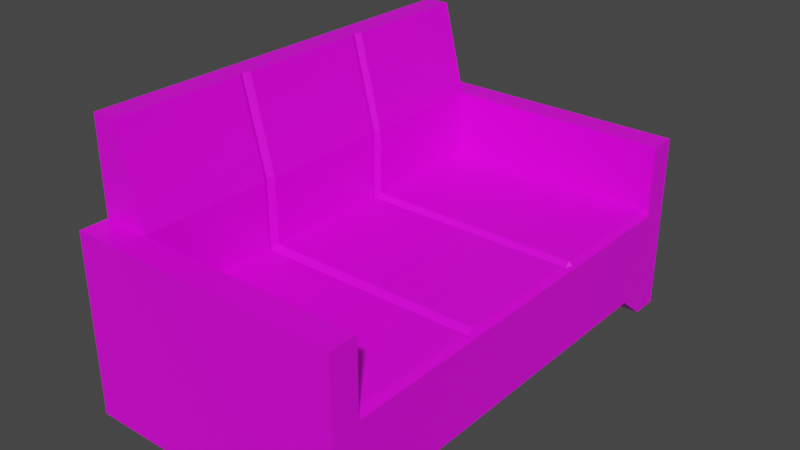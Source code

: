 # Source: sofa_largo.blend  (saved by Blender 2.93.21; exported with 4.5.12 LTS)
import bpy
from mathutils import Matrix  # noqa: F401  (used for matrix-valued properties, if any)

bpy.ops.wm.read_factory_settings(use_empty=True)
scene = bpy.context.scene
scene.name = 'Scene'

# ---- collections
col_collection = bpy.data.collections.new('Collection'); scene.collection.children.link(col_collection)
col_collection_2 = bpy.data.collections.new('Collection 2'); scene.collection.children.link(col_collection_2)

# ---- images (referenced by path relative to the original .blend; pixels are not part of the script)
import os
ASSET_DIR = os.environ.get("B2B_ASSET_DIR", "")  # directory of the original .blend (textures are referenced by path, not embedded)
HERE = os.path.dirname(os.path.abspath(__file__))  # packed textures are extracted next to this script under _unpacked/

def load_image(name, relpath, width, height, colorspace="sRGB"):
    """Load a texture the original file referenced (path relative to the .blend, or extracted next to this script)."""
    p = next((c for c in (os.path.join(HERE, relpath), os.path.join(ASSET_DIR, relpath)) if relpath and os.path.exists(c)), "")
    if p:
        img = bpy.data.images.load(p, check_existing=True)
        img.name = name
    else:  # same state as the original file: an image datablock whose file is absent (Cycles renders it pink)
        img = bpy.data.images.new(name, width, height)
        img.source = "FILE"
        img.filepath = "//" + (relpath or name)
    img.colorspace_settings.name = colorspace
    return img
img_sofa_largo_textura = load_image('sofa_largo_textura', 'sofa_largo_textura.png', 1024, 1024, 'sRGB')

# ---- materials (node trees are filled in below, after node groups)
mat_material_001 = bpy.data.materials.new('Material.001')
mat_material_001.alpha_threshold = 0.0
mat_material_001.line_color = (0.0, 0.0, 0.0, 1.0)

# ---- material node trees
mat_material_001.use_nodes = True; mat_material_001.node_tree.nodes.clear()
_N = mat_material_001.node_tree.nodes; _L = mat_material_001.node_tree.links
n0 = _N.new('ShaderNodeOutputMaterial'); n0.name = 'Material Output'; n0.location = (300, 300)
n1 = _N.new('ShaderNodeBsdfPrincipled'); n1.name = 'Principled BSDF'; n1.location = (10, 300)
n1.distribution = 'GGX'
n1.subsurface_method = 'BURLEY'
n1.inputs[2].default_value = 0.4
n1.inputs[3].default_value = 1.45
n1.inputs[27].default_value = (0.0, 0.0, 0.0, 1.0)
n1.inputs[28].default_value = 1.0
n2 = _N.new('ShaderNodeTexImage'); n2.name = 'Imagen'; n2.location = (-280, 280)
n2.image = img_sofa_largo_textura
_L.new(n1.outputs[0], n0.inputs[0])
_L.new(n2.outputs[0], n1.inputs[0])
n0.is_active_output = True

# ---- world
world_world = bpy.data.worlds.new('World'); scene.world = world_world
world_world.use_nodes = True; world_world.node_tree.nodes.clear()
_N = world_world.node_tree.nodes; _L = world_world.node_tree.links
n0 = _N.new('ShaderNodeOutputWorld'); n0.name = 'World Output'; n0.location = (300, 300)
n1 = _N.new('ShaderNodeBackground'); n1.name = 'Background'; n1.location = (10, 300)
n1.inputs[0].default_value = (0.05088, 0.05088, 0.05088, 1.0)
_L.new(n1.outputs[0], n0.inputs[0])
n0.is_active_output = True
world_world.color = (0.05088, 0.05088, 0.05088)
world_world.use_sun_shadow = False
world_world.sun_shadow_jitter_overblur = 0.0

# ---- meshes
me_cube_001 = bpy.data.meshes.new('Cube.001')
me_cube_001.from_pydata([(1.0, 1.737, -1.0), (1.0, 1.533, -1.0), (-1.0, 1.737, -1.0), (-1.0, 1.533, -1.0), (-1.0, 1.533, 1.0), (1.0, 1.533, -0.1728), (-1.0, 0.0, 1.0), (-0.6545, 1.737, -1.0), (-0.6545, 1.533, -1.0), (-0.8235, 1.533, 1.0), (-0.8235, 0.0, 1.0), (1.0, 1.737, -0.1746), (-1.0, 1.533, -0.1746), (1.0, 1.737, -0.797), (-1.0, 1.737, -0.1746), (0.9779, 0.4779, -0.2003), (-1.0, 0.0, -0.1746), (-0.6545, 1.737, -0.1746), (-0.6545, 1.533, -0.1728), (-0.6545, 0.0, -0.1728), (-1.0, 1.533, -0.797), (-1.0, 1.737, -0.797), (1.0, 0.0, -0.797), (-1.0, 0.0, -0.797), (-0.6545, 1.737, -0.797), (1.0, 1.533, -0.7955), (1.0, 1.318, -0.8194), (-1.0, 1.318, -0.8194), (-1.0, 1.318, 1.0), (-0.6545, 1.318, -0.1728), (-0.8235, 1.318, 1.0), (-0.6545, 1.318, -0.8194), (-1.0, 1.318, -0.1746), (0.9779, 0.5259, -0.2005), (-1.0, 1.318, -0.797), (1.0, 1.318, -0.7959), (1.0, -4.804e-05, -0.8194), (-1.0, -4.804e-05, -0.8194), (-0.6545, -4.804e-05, -0.8194), (-0.6545, 1.533, 0.3201), (1.0, 1.737, 0.3192), (-1.0, 1.533, 0.3192), (-1.0, 1.737, 0.3192), (-1.0, 0.0, 0.3192), (-0.6545, 1.737, 0.3192), (-0.6545, 0.0, 0.3201), (1.0, 1.533, 0.3201), (-0.6545, 1.318, 0.3201), (-1.0, 1.318, 0.3192), (-0.6808, 0.5259, -0.2068), (-0.8497, 0.5259, 1.0), (0.9779, 1.318, -0.1996), (1.0, 0.5259, -0.7965), (-1.0, 0.5259, 1.0), (-1.0, 0.5259, -0.1746), (-1.0, 0.5259, -0.797), (-1.0, 0.5259, 0.3192), (-0.6808, 0.5259, 0.3201), (-0.6545, 0.4779, -0.1728), (-0.8235, 0.4779, 1.0), (0.9779, 1.533, -0.1991), (1.0, 0.4779, -0.7965), (-1.0, 0.4779, 1.0), (-1.0, 0.4779, -0.1746), (-1.0, 0.4779, -0.797), (-1.0, 0.4779, 0.3192), (-0.6545, 0.4779, 0.3201), (-1.0, 0.5657, 1.0), (-1.0, 0.5657, -0.1746), (-1.0, 0.5657, -0.797), (-1.0, 0.5657, 0.3192), (-0.6545, 0.5657, 0.3201), (-0.6545, 0.5657, -0.1728), (-0.8235, 0.5657, 1.0), (0.9779, 0.0, -0.2009), (1.0, 0.5657, -0.7964), (0.9543, 1.737, -1.0), (0.9543, 1.533, -1.0), (0.9543, 1.533, -0.1728), (0.9543, 1.737, -0.1746), (0.9543, 0.0, -0.1745), (0.9543, 1.737, -0.797), (0.9543, 1.318, -0.1732), (0.9543, 1.318, -0.8194), (0.9543, -4.804e-05, -0.8194), (0.9543, 1.737, 0.3192), (0.9543, 1.533, 0.3201), (0.9537, 0.5259, -0.2079), (0.9543, 0.4779, -0.174), (0.9543, 0.5657, -0.1739), (-1.0, 1.737, -0.2112), (-1.0, 1.533, -0.2112), (1.0, 1.737, -0.2112), (1.0, 0.0, -0.2112), (-1.0, 0.0, -0.2112), (-0.6545, 1.737, -0.2112), (1.0, 1.533, -0.2094), (-1.0, 1.318, -0.2112), (1.0, 1.318, -0.2099), (-1.0, 0.5259, -0.2112), (1.0, 0.5259, -0.2108), (-1.0, 0.4779, -0.2112), (1.0, 0.4779, -0.2106), (1.0, 0.5657, -0.2105), (-1.0, 0.5657, -0.2112), (0.9543, 1.737, -0.2112), (0.9779, 0.5657, -0.2002)], [], [(86, 39, 18, 78), (48, 28, 4, 41), (66, 45, 19, 58), (76, 0, 1, 77), (59, 62, 6, 10), (2, 7, 8, 3), (39, 41, 4, 9), (86, 46, 40, 85), (90, 14, 17, 95), (105, 79, 11, 92), (92, 11, 5, 96), (91, 12, 14, 90), (97, 32, 12, 91), (27, 34, 20, 3), (3, 20, 21, 2), (0, 13, 25, 1), (76, 81, 13, 0), (2, 21, 24, 7), (1, 25, 35, 26), (83, 26, 36, 84), (104, 68, 32, 97), (51, 60, 78, 82), (3, 8, 31, 27), (9, 4, 28, 30), (77, 1, 26, 83), (39, 47, 29, 18), (70, 67, 28, 48), (27, 31, 38, 37), (26, 35, 75, 52, 61, 22, 36), (37, 23, 64, 55, 69, 34, 27), (68, 70, 48, 32), (9, 30, 47, 39), (14, 42, 44, 17), (59, 10, 45, 66), (79, 85, 40, 11), (11, 40, 46, 5), (12, 41, 42, 14), (32, 48, 41, 12), (44, 42, 41, 39), (73, 50, 57, 71), (63, 65, 56, 54), (65, 62, 53, 56), (101, 63, 54, 99), (78, 60, 96, 5), (102, 100, 33, 15), (73, 67, 53, 50), (71, 57, 49, 72), (100, 103, 106, 33), (94, 16, 63, 101), (43, 6, 62, 65), (16, 43, 65, 63), (50, 59, 66, 57), (98, 96, 60, 51), (50, 53, 62, 59), (57, 66, 58, 49), (47, 71, 72, 29), (30, 28, 67, 73), (103, 98, 51, 106), (30, 73, 71, 47), (54, 56, 70, 68), (56, 53, 67, 70), (99, 54, 68, 104), (93, 102, 15, 74), (49, 87, 89, 72), (19, 80, 88, 58), (58, 88, 87, 49), (17, 44, 85, 79), (8, 77, 83, 31), (72, 89, 82, 29), (31, 83, 84, 38), (7, 24, 81, 76), (29, 82, 78, 18), (95, 17, 79, 105), (39, 86, 85, 44), (7, 76, 77, 8), (46, 86, 78, 5), (24, 95, 105, 81), (55, 99, 104, 69), (35, 98, 103, 75), (52, 100, 102, 61), (23, 94, 101, 64), (75, 103, 100, 52), (64, 101, 99, 55), (25, 96, 98, 35), (69, 104, 97, 34), (34, 97, 91, 20), (20, 91, 90, 21), (13, 92, 96, 25), (81, 105, 92, 13), (61, 102, 93, 22), (21, 90, 95, 24), (51, 82, 89, 106), (87, 33, 106, 89), (88, 15, 33, 87), (80, 74, 15, 88)])
_uv = me_cube_001.uv_layers.new(name='UVMap')
_uv.uv.foreach_set('vector', [0.9577, 0.4166, 0.9577, 0.7384, 0.8591, 0.7384, 0.8591, 0.4166, 0.08626, 0.2664, 0.08626, 0.4025, 0.04329, 0.4025, 0.04329, 0.2664, 0.8124, 0.2145, 0.8123, 0.31, 0.7138, 0.3096, 0.714, 0.2141, 0.7025, 0.3934, 0.7025, 0.4025, 0.6617, 0.4025, 0.6617, 0.3934, 0.9975, 0.5031, 0.9627, 0.5031, 0.9627, 0.4075, 0.9975, 0.4075, 0.7025, 0.00248, 0.7025, 0.07158, 0.6617, 0.07158, 0.6617, 0.00248, 0.2713, 0.7447, 0.3404, 0.7445, 0.3404, 0.8807, 0.3051, 0.8807, 0.9552, 0.01155, 0.9552, 0.002531, 0.996, 0.00248, 0.996, 0.0115, 0.1086, 0.8075, 0.1013, 0.8075, 0.1013, 0.7384, 0.1086, 0.7384, 0.1086, 0.4166, 0.1013, 0.4166, 0.1013, 0.4075, 0.1086, 0.4075, 0.7406, 0.4075, 0.7479, 0.4075, 0.7484, 0.4483, 0.741, 0.4483, 0.04329, 0.1603, 0.04329, 0.1676, 0.00248, 0.1676, 0.00248, 0.1603, 0.08626, 0.1603, 0.08626, 0.1676, 0.04329, 0.1676, 0.04329, 0.1603, 0.08626, 0.0386, 0.08626, 0.04308, 0.04329, 0.04308, 0.04329, 0.00248, 0.04329, 0.00248, 0.04329, 0.04308, 0.00248, 0.04308, 0.00248, 0.00248, 0.583, 0.4075, 0.6235, 0.4075, 0.624, 0.4483, 0.5831, 0.4482, 0.2664, 0.4166, 0.2258, 0.4166, 0.2258, 0.4075, 0.2664, 0.4075, 0.2664, 0.8075, 0.2258, 0.8075, 0.2258, 0.7384, 0.2664, 0.7384, 0.5831, 0.4482, 0.624, 0.4483, 0.624, 0.4912, 0.6193, 0.4912, 0.6187, 0.3934, 0.6187, 0.4025, 0.355, 0.4025, 0.355, 0.3934, 0.2368, 0.1603, 0.2368, 0.1676, 0.08626, 0.1676, 0.08626, 0.1603, 0.3143, 0.7348, 0.2713, 0.7348, 0.2713, 0.7293, 0.3143, 0.7293, 0.6617, 0.00248, 0.6617, 0.07158, 0.6187, 0.07158, 0.6187, 0.00248, 0.9975, 0.7142, 0.9627, 0.7142, 0.9627, 0.6712, 0.9975, 0.6712, 0.6617, 0.3934, 0.6617, 0.4025, 0.6187, 0.4025, 0.6187, 0.3934, 0.8127, 0.003665, 0.8126, 0.04658, 0.7142, 0.0462, 0.7142, 0.003285, 0.2368, 0.2664, 0.2368, 0.4025, 0.08626, 0.4025, 0.08626, 0.2664, 0.6187, 0.00248, 0.6187, 0.07158, 0.355, 0.07158, 0.355, 0.00248, 0.6193, 0.4912, 0.624, 0.4912, 0.6242, 0.6415, 0.6243, 0.6495, 0.6243, 0.6591, 0.6244, 0.7546, 0.6199, 0.7546, 0.35, 0.0386, 0.35, 0.04308, 0.2544, 0.04308, 0.2448, 0.04308, 0.2368, 0.04308, 0.08626, 0.04308, 0.08626, 0.0386, 0.2368, 0.1676, 0.2368, 0.2664, 0.08626, 0.2664, 0.08626, 0.1676, 0.9502, 0.00248, 0.9502, 0.04539, 0.8126, 0.04658, 0.8127, 0.003665, 0.1013, 0.8075, 0.00248, 0.8075, 0.00248, 0.7384, 0.1013, 0.7384, 0.9499, 0.2133, 0.9498, 0.3088, 0.8123, 0.31, 0.8124, 0.2145, 0.1013, 0.4166, 0.00248, 0.4166, 0.00248, 0.4075, 0.1013, 0.4075, 0.7479, 0.4075, 0.8465, 0.4075, 0.8468, 0.4483, 0.7484, 0.4483, 0.04329, 0.1676, 0.04329, 0.2664, 0.00248, 0.2664, 0.00248, 0.1676, 0.08626, 0.1676, 0.08626, 0.2664, 0.04329, 0.2664, 0.04329, 0.1676, 0.996, 0.3291, 0.996, 0.3974, 0.9552, 0.3974, 0.9552, 0.3292, 0.95, 0.1958, 0.9502, 0.2035, 0.8127, 0.2046, 0.8124, 0.197, 0.2544, 0.1676, 0.2544, 0.2664, 0.2448, 0.2664, 0.2448, 0.1676, 0.2544, 0.2664, 0.2544, 0.4025, 0.2448, 0.4025, 0.2448, 0.2664, 0.2544, 0.1603, 0.2544, 0.1676, 0.2448, 0.1676, 0.2448, 0.1603, 0.8591, 0.4166, 0.8539, 0.4119, 0.8518, 0.4075, 0.8591, 0.4075, 0.4825, 0.7395, 0.4728, 0.7395, 0.4728, 0.7348, 0.4824, 0.7348, 0.9975, 0.5207, 0.9627, 0.5207, 0.9627, 0.5127, 0.9923, 0.5127, 0.8124, 0.197, 0.8127, 0.2046, 0.7074, 0.2042, 0.714, 0.1966, 0.4728, 0.7395, 0.4649, 0.7395, 0.4649, 0.7348, 0.4728, 0.7348, 0.35, 0.1603, 0.35, 0.1676, 0.2544, 0.1676, 0.2544, 0.1603, 0.35, 0.2664, 0.35, 0.4025, 0.2544, 0.4025, 0.2544, 0.2664, 0.35, 0.1676, 0.35, 0.2664, 0.2544, 0.2664, 0.2544, 0.1676, 0.9502, 0.2035, 0.9499, 0.2133, 0.8124, 0.2145, 0.8127, 0.2046, 0.3143, 0.7395, 0.2713, 0.7395, 0.2713, 0.7348, 0.3143, 0.7348, 0.9923, 0.5127, 0.9627, 0.5127, 0.9627, 0.5031, 0.9975, 0.5031, 0.8127, 0.2046, 0.8124, 0.2145, 0.714, 0.2141, 0.7074, 0.2042, 0.8126, 0.04658, 0.8124, 0.197, 0.714, 0.1966, 0.7142, 0.0462, 0.9975, 0.6712, 0.9627, 0.6712, 0.9627, 0.5207, 0.9975, 0.5207, 0.4649, 0.7395, 0.3143, 0.7395, 0.3143, 0.7348, 0.4649, 0.7348, 0.9502, 0.04539, 0.95, 0.1958, 0.8124, 0.197, 0.8126, 0.04658, 0.2448, 0.1676, 0.2448, 0.2664, 0.2368, 0.2664, 0.2368, 0.1676, 0.2448, 0.2664, 0.2448, 0.4025, 0.2368, 0.4025, 0.2368, 0.2664, 0.2448, 0.1603, 0.2448, 0.1676, 0.2368, 0.1676, 0.2368, 0.1603, 0.578, 0.7394, 0.4825, 0.7395, 0.4824, 0.7348, 0.578, 0.7347, 0.4729, 0.4075, 0.4728, 0.7302, 0.4649, 0.7293, 0.4649, 0.4116, 0.578, 0.4115, 0.578, 0.7292, 0.4824, 0.7293, 0.4825, 0.4116, 0.4825, 0.4116, 0.4824, 0.7293, 0.4728, 0.7302, 0.4729, 0.4075, 0.1013, 0.7384, 0.00248, 0.7384, 0.00248, 0.4166, 0.1013, 0.4166, 0.6617, 0.07158, 0.6617, 0.3934, 0.6187, 0.3934, 0.6187, 0.07158, 0.4649, 0.4116, 0.4649, 0.7293, 0.3143, 0.7293, 0.3143, 0.4117, 0.6187, 0.07158, 0.6187, 0.3934, 0.355, 0.3934, 0.355, 0.07158, 0.2664, 0.7384, 0.2258, 0.7384, 0.2258, 0.4166, 0.2664, 0.4166, 0.3143, 0.4117, 0.3143, 0.7293, 0.2713, 0.7293, 0.2713, 0.4117, 0.1086, 0.7384, 0.1013, 0.7384, 0.1013, 0.4166, 0.1086, 0.4166, 0.9552, 0.3292, 0.9552, 0.01155, 0.996, 0.0115, 0.996, 0.3291, 0.7025, 0.07158, 0.7025, 0.3934, 0.6617, 0.3934, 0.6617, 0.07158, 0.9577, 0.4075, 0.9577, 0.4166, 0.8591, 0.4166, 0.8591, 0.4075, 0.2258, 0.7384, 0.1086, 0.7384, 0.1086, 0.4166, 0.2258, 0.4166, 0.2448, 0.04308, 0.2448, 0.1603, 0.2368, 0.1603, 0.2368, 0.04308, 0.624, 0.4912, 0.741, 0.4912, 0.7413, 0.6416, 0.6242, 0.6415, 0.6243, 0.6495, 0.7413, 0.6495, 0.7413, 0.6591, 0.6243, 0.6591, 0.35, 0.04308, 0.35, 0.1603, 0.2544, 0.1603, 0.2544, 0.04308, 0.6242, 0.6415, 0.7413, 0.6416, 0.7413, 0.6495, 0.6243, 0.6495, 0.2544, 0.04308, 0.2544, 0.1603, 0.2448, 0.1603, 0.2448, 0.04308, 0.624, 0.4483, 0.741, 0.4483, 0.741, 0.4912, 0.624, 0.4912, 0.2368, 0.04308, 0.2368, 0.1603, 0.08626, 0.1603, 0.08626, 0.04308, 0.08626, 0.04308, 0.08626, 0.1603, 0.04329, 0.1603, 0.04329, 0.04308, 0.04329, 0.04308, 0.04329, 0.1603, 0.00248, 0.1603, 0.00248, 0.04308, 0.6235, 0.4075, 0.7406, 0.4075, 0.741, 0.4483, 0.624, 0.4483, 0.2258, 0.4166, 0.1086, 0.4166, 0.1086, 0.4075, 0.2258, 0.4075, 0.6243, 0.6591, 0.7413, 0.6591, 0.7414, 0.7546, 0.6244, 0.7546, 0.2258, 0.8075, 0.1086, 0.8075, 0.1086, 0.7384, 0.2258, 0.7384, 0.3143, 0.7348, 0.3143, 0.7293, 0.4649, 0.7293, 0.4649, 0.7348, 0.4728, 0.7302, 0.4728, 0.7348, 0.4649, 0.7348, 0.4649, 0.7293, 0.4824, 0.7293, 0.4824, 0.7348, 0.4728, 0.7348, 0.4728, 0.7302, 0.578, 0.7292, 0.578, 0.7347, 0.4824, 0.7348, 0.4824, 0.7293])
me_cube_001.materials.append(mat_material_001)
me_cube_001.use_remesh_preserve_volume = False
me_cube_001.use_remesh_preserve_attributes = False
me_cube_001.use_mirror_vertex_groups = False
me_cube_001.update()

# ---- objects
ob_sofa_largo = bpy.data.objects.new('sofa_largo', me_cube_001)

# ---- transforms, parenting, visibility, modifiers, constraints
ob_sofa_largo.location = (0.0, 24.75, 0.0)
ob_sofa_largo.lock_rotations_4d = False
ob_sofa_largo.empty_display_type = 'ARROWS'
ob_sofa_largo.lineart.crease_threshold = 0.0
_m = ob_sofa_largo.modifiers.new('Simetrizar', 'MIRROR')
_m.use_axis = (False, True, False)
_m = ob_sofa_largo.modifiers.new('Subdivisión', 'SUBSURF')
_m.show_render = False
_m.uv_smooth = 'PRESERVE_CORNERS'
_m.levels = 2
_m.render_levels = 6

# ---- collection membership
col_collection.objects.link(ob_sofa_largo)

# ---- scene / render settings (as saved in the file)
scene.frame_start = 1; scene.frame_end = 250; scene.frame_set(49)
scene.render.engine = 'CYCLES'
scene.cycles.use_denoising = False
scene.cycles.samples = 8192
scene.cycles.sampling_pattern = 'TABULATED_SOBOL'
scene.cycles.use_adaptive_sampling = False
scene.cycles.use_light_tree = False
scene.eevee.taa_samples = 64
scene.eevee.taa_render_samples = 128
scene.view_settings.view_transform = 'Filmic'
bpy.context.view_layer.update()

# ---- added for rendering (the .blend has no active camera and no usable light): camera, sun
cam_auto = bpy.data.cameras.new('AutoCamera')
cam_auto.lens = 50.0
cam_auto.sensor_width = 36.0
cam_auto.clip_end = 1000.0
ob_auto_camera = bpy.data.objects.new('AutoCamera', cam_auto)
scene.collection.objects.link(ob_auto_camera)
ob_auto_camera.location = (4.14525, 19.7739, 3.3162)
ob_auto_camera.rotation_euler = (1.09748, -7.21219e-08, 0.694738)
scene.camera = ob_auto_camera
light_auto_sun = bpy.data.lights.new('AutoSun', 'SUN')
light_auto_sun.energy = 3.0
light_auto_sun.angle = 0.0523599
ob_auto_sun = bpy.data.objects.new('AutoSun', light_auto_sun)
scene.collection.objects.link(ob_auto_sun)
ob_auto_sun.rotation_euler = (0.872665, 0.174533, 0.523599)
bpy.context.view_layer.update()
